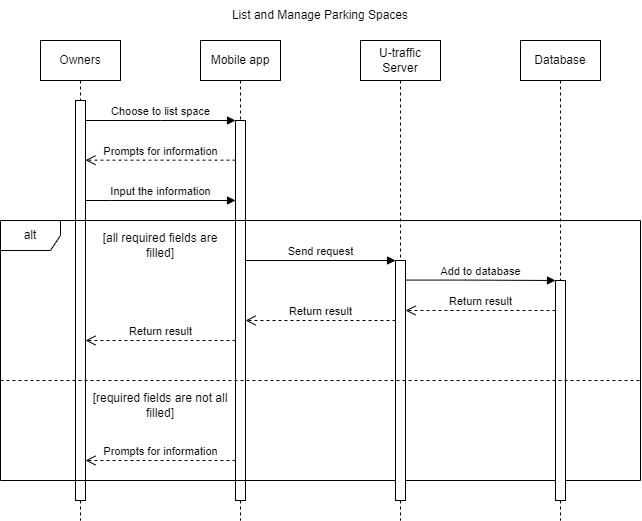

The diagram above was exported from draw.io. Its source (the exported page's mxGraphModel, read from the mxfile embedded in the PNG):
<mxGraphModel dx="1161" dy="632" grid="1" gridSize="10" guides="1" tooltips="1" connect="1" arrows="1" fold="1" page="1" pageScale="1" pageWidth="850" pageHeight="1100" math="0" shadow="0">
  <root>
    <mxCell id="0" />
    <mxCell id="1" parent="0" />
    <mxCell id="YFr3TERQ7mqaPpaw1jr--5" value="Mobile app" style="shape=umlLifeline;perimeter=lifelinePerimeter;whiteSpace=wrap;html=1;container=1;dropTarget=0;collapsible=0;recursiveResize=0;outlineConnect=0;portConstraint=eastwest;newEdgeStyle={&quot;edgeStyle&quot;:&quot;elbowEdgeStyle&quot;,&quot;elbow&quot;:&quot;vertical&quot;,&quot;curved&quot;:0,&quot;rounded&quot;:0};" vertex="1" parent="1">
      <mxGeometry x="240" y="120" width="80" height="480" as="geometry" />
    </mxCell>
    <mxCell id="YFr3TERQ7mqaPpaw1jr--9" value="" style="html=1;points=[[0,0,0,0,5],[0,1,0,0,-5],[1,0,0,0,5],[1,1,0,0,-5]];perimeter=orthogonalPerimeter;outlineConnect=0;targetShapes=umlLifeline;portConstraint=eastwest;newEdgeStyle={&quot;curved&quot;:0,&quot;rounded&quot;:0};" vertex="1" parent="YFr3TERQ7mqaPpaw1jr--5">
      <mxGeometry x="35" y="80" width="10" height="380" as="geometry" />
    </mxCell>
    <mxCell id="YFr3TERQ7mqaPpaw1jr--4" value="Owners" style="shape=umlLifeline;perimeter=lifelinePerimeter;whiteSpace=wrap;html=1;container=1;dropTarget=0;collapsible=0;recursiveResize=0;outlineConnect=0;portConstraint=eastwest;newEdgeStyle={&quot;edgeStyle&quot;:&quot;elbowEdgeStyle&quot;,&quot;elbow&quot;:&quot;vertical&quot;,&quot;curved&quot;:0,&quot;rounded&quot;:0};" vertex="1" parent="1">
      <mxGeometry x="80" y="120" width="80" height="480" as="geometry" />
    </mxCell>
    <mxCell id="YFr3TERQ7mqaPpaw1jr--6" value="" style="html=1;points=[[0,0,0,0,5],[0,1,0,0,-5],[1,0,0,0,5],[1,1,0,0,-5]];perimeter=orthogonalPerimeter;outlineConnect=0;targetShapes=umlLifeline;portConstraint=eastwest;newEdgeStyle={&quot;curved&quot;:0,&quot;rounded&quot;:0};" vertex="1" parent="YFr3TERQ7mqaPpaw1jr--4">
      <mxGeometry x="35" y="60" width="10" height="400" as="geometry" />
    </mxCell>
    <mxCell id="YFr3TERQ7mqaPpaw1jr--23" value="alt" style="shape=umlFrame;whiteSpace=wrap;html=1;pointerEvents=0;" vertex="1" parent="1">
      <mxGeometry x="40" y="300" width="640" height="260" as="geometry" />
    </mxCell>
    <mxCell id="YFr3TERQ7mqaPpaw1jr--8" value="Choose to list space" style="html=1;verticalAlign=bottom;endArrow=block;curved=0;rounded=0;" edge="1" parent="1">
      <mxGeometry width="80" relative="1" as="geometry">
        <mxPoint x="125" y="200" as="sourcePoint" />
        <mxPoint x="275" y="200" as="targetPoint" />
        <Array as="points">
          <mxPoint x="200" y="200" />
        </Array>
      </mxGeometry>
    </mxCell>
    <mxCell id="YFr3TERQ7mqaPpaw1jr--20" value="List and Manage Parking Spaces" style="text;html=1;strokeColor=none;fillColor=none;align=center;verticalAlign=middle;whiteSpace=wrap;rounded=0;" vertex="1" parent="1">
      <mxGeometry x="255" y="80" width="210" height="30" as="geometry" />
    </mxCell>
    <mxCell id="YFr3TERQ7mqaPpaw1jr--13" value="Database" style="shape=umlLifeline;perimeter=lifelinePerimeter;whiteSpace=wrap;html=1;container=1;dropTarget=0;collapsible=0;recursiveResize=0;outlineConnect=0;portConstraint=eastwest;newEdgeStyle={&quot;curved&quot;:0,&quot;rounded&quot;:0};" vertex="1" parent="1">
      <mxGeometry x="560" y="120" width="80" height="480" as="geometry" />
    </mxCell>
    <mxCell id="YFr3TERQ7mqaPpaw1jr--30" value="" style="html=1;points=[[0,0,0,0,5],[0,1,0,0,-5],[1,0,0,0,5],[1,1,0,0,-5]];perimeter=orthogonalPerimeter;outlineConnect=0;targetShapes=umlLifeline;portConstraint=eastwest;newEdgeStyle={&quot;curved&quot;:0,&quot;rounded&quot;:0};" vertex="1" parent="YFr3TERQ7mqaPpaw1jr--13">
      <mxGeometry x="35" y="240" width="10" height="220" as="geometry" />
    </mxCell>
    <mxCell id="YFr3TERQ7mqaPpaw1jr--21" value="Prompts for information" style="html=1;verticalAlign=bottom;endArrow=open;dashed=1;endSize=8;curved=0;rounded=0;" edge="1" parent="1" target="YFr3TERQ7mqaPpaw1jr--6">
      <mxGeometry relative="1" as="geometry">
        <mxPoint x="275" y="239.66000000000003" as="sourcePoint" />
        <mxPoint x="130" y="240" as="targetPoint" />
      </mxGeometry>
    </mxCell>
    <mxCell id="YFr3TERQ7mqaPpaw1jr--22" value="Input the information" style="html=1;verticalAlign=bottom;endArrow=block;curved=0;rounded=0;" edge="1" parent="1" source="YFr3TERQ7mqaPpaw1jr--6" target="YFr3TERQ7mqaPpaw1jr--9">
      <mxGeometry width="80" relative="1" as="geometry">
        <mxPoint x="130" y="280" as="sourcePoint" />
        <mxPoint x="270" y="280" as="targetPoint" />
        <Array as="points">
          <mxPoint x="150" y="280" />
        </Array>
      </mxGeometry>
    </mxCell>
    <mxCell id="YFr3TERQ7mqaPpaw1jr--25" value="Send request" style="html=1;verticalAlign=bottom;endArrow=block;curved=0;rounded=0;" edge="1" parent="1">
      <mxGeometry width="80" relative="1" as="geometry">
        <mxPoint x="285" y="340" as="sourcePoint" />
        <mxPoint x="435" y="340" as="targetPoint" />
        <mxPoint as="offset" />
      </mxGeometry>
    </mxCell>
    <mxCell id="YFr3TERQ7mqaPpaw1jr--10" value="U-traffic Server" style="shape=umlLifeline;whiteSpace=wrap;html=1;container=1;dropTarget=0;collapsible=0;recursiveResize=0;outlineConnect=0;portConstraint=eastwest;newEdgeStyle={&quot;curved&quot;:0,&quot;rounded&quot;:0};points=[[0,0,0,0,5],[0,1,0,0,-5],[1,0,0,0,5],[1,1,0,0,-5]];perimeter=rectanglePerimeter;targetShapes=umlLifeline;participant=label;" vertex="1" parent="1">
      <mxGeometry x="400" y="120" width="80" height="480" as="geometry" />
    </mxCell>
    <mxCell id="YFr3TERQ7mqaPpaw1jr--26" value="" style="html=1;points=[[0,0,0,0,5],[0,1,0,0,-5],[1,0,0,0,5],[1,1,0,0,-5]];perimeter=orthogonalPerimeter;outlineConnect=0;targetShapes=umlLifeline;portConstraint=eastwest;newEdgeStyle={&quot;curved&quot;:0,&quot;rounded&quot;:0};" vertex="1" parent="YFr3TERQ7mqaPpaw1jr--10">
      <mxGeometry x="35" y="220" width="10" height="240" as="geometry" />
    </mxCell>
    <mxCell id="YFr3TERQ7mqaPpaw1jr--27" value="[all required fields are filled]" style="text;html=1;strokeColor=none;fillColor=none;align=center;verticalAlign=middle;whiteSpace=wrap;rounded=0;" vertex="1" parent="1">
      <mxGeometry x="130" y="310" width="140" height="30" as="geometry" />
    </mxCell>
    <mxCell id="YFr3TERQ7mqaPpaw1jr--29" value="Add to database" style="html=1;verticalAlign=bottom;endArrow=block;curved=0;rounded=0;" edge="1" parent="1" source="YFr3TERQ7mqaPpaw1jr--26" target="YFr3TERQ7mqaPpaw1jr--30">
      <mxGeometry width="80" relative="1" as="geometry">
        <mxPoint x="450" y="359.58" as="sourcePoint" />
        <mxPoint x="590" y="360" as="targetPoint" />
        <Array as="points">
          <mxPoint x="505" y="359.58" />
        </Array>
      </mxGeometry>
    </mxCell>
    <mxCell id="YFr3TERQ7mqaPpaw1jr--32" value="Return result" style="html=1;verticalAlign=bottom;endArrow=open;dashed=1;endSize=8;curved=0;rounded=0;" edge="1" parent="1" source="YFr3TERQ7mqaPpaw1jr--30" target="YFr3TERQ7mqaPpaw1jr--26">
      <mxGeometry relative="1" as="geometry">
        <mxPoint x="590" y="390" as="sourcePoint" />
        <mxPoint x="510" y="390" as="targetPoint" />
        <Array as="points">
          <mxPoint x="520" y="390" />
        </Array>
      </mxGeometry>
    </mxCell>
    <mxCell id="YFr3TERQ7mqaPpaw1jr--36" value="" style="endArrow=none;dashed=1;html=1;rounded=0;" edge="1" parent="1">
      <mxGeometry width="50" height="50" relative="1" as="geometry">
        <mxPoint x="40" y="460" as="sourcePoint" />
        <mxPoint x="680" y="460" as="targetPoint" />
      </mxGeometry>
    </mxCell>
    <mxCell id="YFr3TERQ7mqaPpaw1jr--37" value="Return result" style="html=1;verticalAlign=bottom;endArrow=open;dashed=1;endSize=8;curved=0;rounded=0;" edge="1" parent="1">
      <mxGeometry relative="1" as="geometry">
        <mxPoint x="435" y="400" as="sourcePoint" />
        <mxPoint x="285" y="400" as="targetPoint" />
        <Array as="points">
          <mxPoint x="360" y="400" />
        </Array>
      </mxGeometry>
    </mxCell>
    <mxCell id="YFr3TERQ7mqaPpaw1jr--38" value="Return result" style="html=1;verticalAlign=bottom;endArrow=open;dashed=1;endSize=8;curved=0;rounded=0;" edge="1" parent="1">
      <mxGeometry relative="1" as="geometry">
        <mxPoint x="275" y="420" as="sourcePoint" />
        <mxPoint x="125" y="420" as="targetPoint" />
        <Array as="points">
          <mxPoint x="200" y="420" />
        </Array>
      </mxGeometry>
    </mxCell>
    <mxCell id="YFr3TERQ7mqaPpaw1jr--39" value="Prompts for information" style="html=1;verticalAlign=bottom;endArrow=open;dashed=1;endSize=8;curved=0;rounded=0;" edge="1" parent="1">
      <mxGeometry relative="1" as="geometry">
        <mxPoint x="275" y="540" as="sourcePoint" />
        <mxPoint x="125" y="540" as="targetPoint" />
        <Array as="points">
          <mxPoint x="200" y="540" />
        </Array>
      </mxGeometry>
    </mxCell>
    <mxCell id="YFr3TERQ7mqaPpaw1jr--40" value="[required fields are not all filled]" style="text;html=1;strokeColor=none;fillColor=none;align=center;verticalAlign=middle;whiteSpace=wrap;rounded=0;" vertex="1" parent="1">
      <mxGeometry x="130" y="470" width="140" height="30" as="geometry" />
    </mxCell>
  </root>
</mxGraphModel>